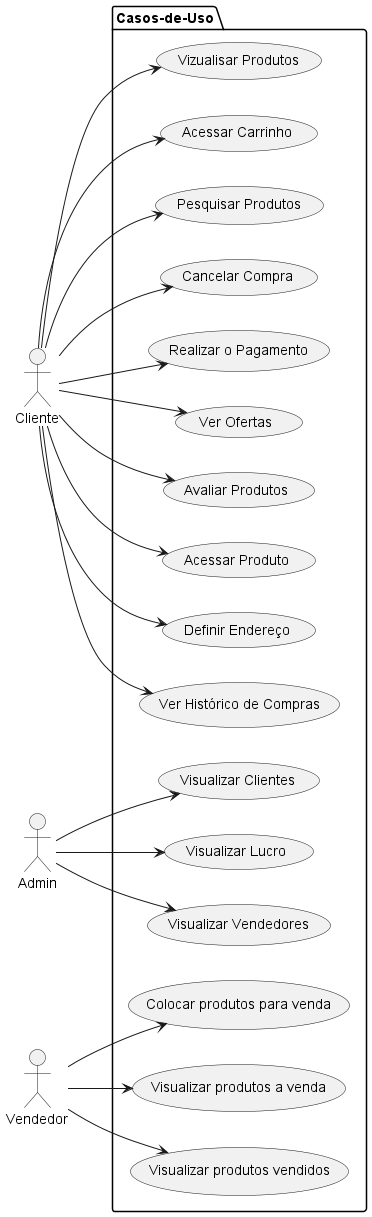

The diagram above was rendered by PlantUML. Its source (embedded in the PNG):
@startuml "use-cases"
left to right direction
actor Cliente as c
actor Admin as a
actor Vendedor as v
package Casos-de-Uso{
  usecase "Vizualisar Produtos" as UCc1
  usecase "Acessar Carrinho" as UCc2
  usecase "Pesquisar Produtos" as UCc4
  usecase "Cancelar Compra" as UCc5
  usecase "Realizar o Pagamento" as UCc6
  usecase "Ver Ofertas" as UCc7
  usecase "Avaliar Produtos" as UCc8
  usecase "Acessar Produto" as UCc9
  usecase "Definir Endereço" as UCc10
  usecase "Ver Histórico de Compras" as UCc11

  usecase "Visualizar Clientes" as UCa1
  usecase "Visualizar Lucro" as UCa2
  usecase "Visualizar Vendedores" as UCa3

  usecase "Colocar produtos para venda" as UCv1
  usecase "Visualizar produtos a venda" as UCv2
  usecase "Visualizar produtos vendidos" as UCv3

}
c --> UCc1
c --> UCc2
c --> UCc4
c --> UCc5
c --> UCc6
c --> UCc7
c --> UCc8
c --> UCc9
c --> UCc10
c --> UCc11
a --> UCa1
a --> UCa2
a --> UCa3
v --> UCv1
v --> UCv2
v --> UCv3
@enduml